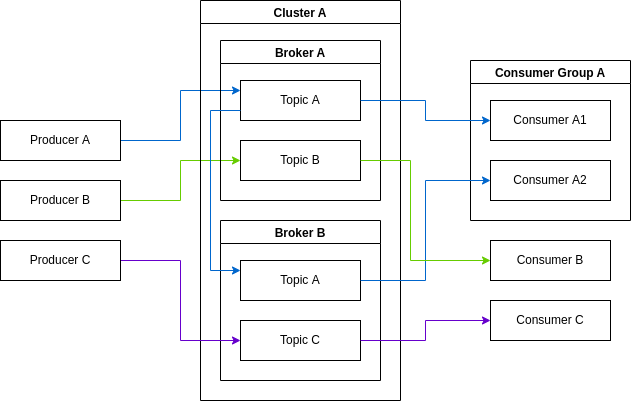

The diagram above was exported from draw.io. Its source (the exported page's mxGraphModel, read from the mxfile embedded in the PNG):
<mxGraphModel dx="1662" dy="805" grid="1" gridSize="10" guides="1" tooltips="1" connect="1" arrows="1" fold="1" page="1" pageScale="1" pageWidth="827" pageHeight="1169" math="0" shadow="0">
  <root>
    <mxCell id="0" />
    <mxCell id="1" parent="0" />
    <mxCell id="0AsR3AgV7FgOTg5zc7Qd-14" style="edgeStyle=orthogonalEdgeStyle;rounded=0;orthogonalLoop=1;jettySize=auto;html=1;exitX=1;exitY=0.5;exitDx=0;exitDy=0;entryX=0;entryY=0.25;entryDx=0;entryDy=0;strokeColor=#0066CC;" edge="1" parent="1" source="0AsR3AgV7FgOTg5zc7Qd-1" target="0AsR3AgV7FgOTg5zc7Qd-10">
      <mxGeometry relative="1" as="geometry" />
    </mxCell>
    <mxCell id="0AsR3AgV7FgOTg5zc7Qd-1" value="Producer A" style="rounded=0;whiteSpace=wrap;html=1;" vertex="1" parent="1">
      <mxGeometry x="40" y="240" width="120" height="40" as="geometry" />
    </mxCell>
    <mxCell id="0AsR3AgV7FgOTg5zc7Qd-16" style="edgeStyle=orthogonalEdgeStyle;rounded=0;orthogonalLoop=1;jettySize=auto;html=1;exitX=1;exitY=0.5;exitDx=0;exitDy=0;entryX=0;entryY=0.5;entryDx=0;entryDy=0;strokeColor=#66CC00;" edge="1" parent="1" source="0AsR3AgV7FgOTg5zc7Qd-2" target="0AsR3AgV7FgOTg5zc7Qd-11">
      <mxGeometry relative="1" as="geometry" />
    </mxCell>
    <mxCell id="0AsR3AgV7FgOTg5zc7Qd-2" value="Producer B" style="rounded=0;whiteSpace=wrap;html=1;" vertex="1" parent="1">
      <mxGeometry x="40" y="300" width="120" height="40" as="geometry" />
    </mxCell>
    <mxCell id="0AsR3AgV7FgOTg5zc7Qd-3" value="Cluster A" style="swimlane;" vertex="1" parent="1">
      <mxGeometry x="240" y="120" width="200" height="400" as="geometry" />
    </mxCell>
    <mxCell id="0AsR3AgV7FgOTg5zc7Qd-4" value="Broker A" style="swimlane;" vertex="1" parent="0AsR3AgV7FgOTg5zc7Qd-3">
      <mxGeometry x="20" y="40" width="160" height="160" as="geometry" />
    </mxCell>
    <mxCell id="0AsR3AgV7FgOTg5zc7Qd-10" value="Topic A" style="rounded=0;whiteSpace=wrap;html=1;" vertex="1" parent="0AsR3AgV7FgOTg5zc7Qd-4">
      <mxGeometry x="20" y="40" width="120" height="40" as="geometry" />
    </mxCell>
    <mxCell id="0AsR3AgV7FgOTg5zc7Qd-11" value="Topic B" style="rounded=0;whiteSpace=wrap;html=1;" vertex="1" parent="0AsR3AgV7FgOTg5zc7Qd-4">
      <mxGeometry x="20" y="100" width="120" height="40" as="geometry" />
    </mxCell>
    <mxCell id="0AsR3AgV7FgOTg5zc7Qd-5" value="Broker B" style="swimlane;" vertex="1" parent="0AsR3AgV7FgOTg5zc7Qd-3">
      <mxGeometry x="20" y="220" width="160" height="160" as="geometry" />
    </mxCell>
    <mxCell id="0AsR3AgV7FgOTg5zc7Qd-12" value="Topic A" style="rounded=0;whiteSpace=wrap;html=1;" vertex="1" parent="0AsR3AgV7FgOTg5zc7Qd-5">
      <mxGeometry x="20" y="40" width="120" height="40" as="geometry" />
    </mxCell>
    <mxCell id="0AsR3AgV7FgOTg5zc7Qd-13" value="Topic C" style="rounded=0;whiteSpace=wrap;html=1;" vertex="1" parent="0AsR3AgV7FgOTg5zc7Qd-5">
      <mxGeometry x="20" y="100" width="120" height="40" as="geometry" />
    </mxCell>
    <mxCell id="0AsR3AgV7FgOTg5zc7Qd-15" style="edgeStyle=orthogonalEdgeStyle;rounded=0;orthogonalLoop=1;jettySize=auto;html=1;exitX=0;exitY=0.75;exitDx=0;exitDy=0;entryX=0;entryY=0.25;entryDx=0;entryDy=0;strokeColor=#0066CC;" edge="1" parent="0AsR3AgV7FgOTg5zc7Qd-3" source="0AsR3AgV7FgOTg5zc7Qd-10" target="0AsR3AgV7FgOTg5zc7Qd-12">
      <mxGeometry relative="1" as="geometry">
        <Array as="points">
          <mxPoint x="10" y="110" />
          <mxPoint x="10" y="270" />
        </Array>
      </mxGeometry>
    </mxCell>
    <mxCell id="0AsR3AgV7FgOTg5zc7Qd-17" style="edgeStyle=orthogonalEdgeStyle;rounded=0;orthogonalLoop=1;jettySize=auto;html=1;exitX=1;exitY=0.5;exitDx=0;exitDy=0;entryX=0;entryY=0.5;entryDx=0;entryDy=0;strokeColor=#6600CC;" edge="1" parent="1" source="0AsR3AgV7FgOTg5zc7Qd-6" target="0AsR3AgV7FgOTg5zc7Qd-13">
      <mxGeometry relative="1" as="geometry" />
    </mxCell>
    <mxCell id="0AsR3AgV7FgOTg5zc7Qd-6" value="Producer C" style="rounded=0;whiteSpace=wrap;html=1;" vertex="1" parent="1">
      <mxGeometry x="40" y="360" width="120" height="40" as="geometry" />
    </mxCell>
    <mxCell id="0AsR3AgV7FgOTg5zc7Qd-8" value="Consumer&amp;nbsp;B" style="rounded=0;whiteSpace=wrap;html=1;" vertex="1" parent="1">
      <mxGeometry x="530" y="360" width="120" height="40" as="geometry" />
    </mxCell>
    <mxCell id="0AsR3AgV7FgOTg5zc7Qd-9" value="Consumer&amp;nbsp;C" style="rounded=0;whiteSpace=wrap;html=1;" vertex="1" parent="1">
      <mxGeometry x="530" y="420" width="120" height="40" as="geometry" />
    </mxCell>
    <mxCell id="0AsR3AgV7FgOTg5zc7Qd-18" value="Consumer Group A" style="swimlane;" vertex="1" parent="1">
      <mxGeometry x="510" y="180" width="160" height="160" as="geometry" />
    </mxCell>
    <mxCell id="0AsR3AgV7FgOTg5zc7Qd-19" value="Consumer A1" style="rounded=0;whiteSpace=wrap;html=1;" vertex="1" parent="0AsR3AgV7FgOTg5zc7Qd-18">
      <mxGeometry x="20" y="40" width="120" height="40" as="geometry" />
    </mxCell>
    <mxCell id="0AsR3AgV7FgOTg5zc7Qd-20" value="Consumer A2" style="rounded=0;whiteSpace=wrap;html=1;" vertex="1" parent="0AsR3AgV7FgOTg5zc7Qd-18">
      <mxGeometry x="20" y="100" width="120" height="40" as="geometry" />
    </mxCell>
    <mxCell id="0AsR3AgV7FgOTg5zc7Qd-21" style="edgeStyle=orthogonalEdgeStyle;rounded=0;orthogonalLoop=1;jettySize=auto;html=1;exitX=1;exitY=0.5;exitDx=0;exitDy=0;entryX=0;entryY=0.5;entryDx=0;entryDy=0;strokeColor=#0066CC;" edge="1" parent="1" source="0AsR3AgV7FgOTg5zc7Qd-10" target="0AsR3AgV7FgOTg5zc7Qd-19">
      <mxGeometry relative="1" as="geometry" />
    </mxCell>
    <mxCell id="0AsR3AgV7FgOTg5zc7Qd-22" style="edgeStyle=orthogonalEdgeStyle;rounded=0;orthogonalLoop=1;jettySize=auto;html=1;exitX=1;exitY=0.5;exitDx=0;exitDy=0;entryX=0;entryY=0.5;entryDx=0;entryDy=0;strokeColor=#0066CC;" edge="1" parent="1" source="0AsR3AgV7FgOTg5zc7Qd-12" target="0AsR3AgV7FgOTg5zc7Qd-20">
      <mxGeometry relative="1" as="geometry" />
    </mxCell>
    <mxCell id="0AsR3AgV7FgOTg5zc7Qd-23" style="edgeStyle=orthogonalEdgeStyle;rounded=0;orthogonalLoop=1;jettySize=auto;html=1;exitX=1;exitY=0.5;exitDx=0;exitDy=0;entryX=0;entryY=0.5;entryDx=0;entryDy=0;strokeColor=#66CC00;" edge="1" parent="1" source="0AsR3AgV7FgOTg5zc7Qd-11" target="0AsR3AgV7FgOTg5zc7Qd-8">
      <mxGeometry relative="1" as="geometry">
        <Array as="points">
          <mxPoint x="450" y="280" />
          <mxPoint x="450" y="380" />
        </Array>
      </mxGeometry>
    </mxCell>
    <mxCell id="0AsR3AgV7FgOTg5zc7Qd-24" style="edgeStyle=orthogonalEdgeStyle;rounded=0;orthogonalLoop=1;jettySize=auto;html=1;exitX=1;exitY=0.5;exitDx=0;exitDy=0;entryX=0;entryY=0.5;entryDx=0;entryDy=0;strokeColor=#6600CC;" edge="1" parent="1" source="0AsR3AgV7FgOTg5zc7Qd-13" target="0AsR3AgV7FgOTg5zc7Qd-9">
      <mxGeometry relative="1" as="geometry" />
    </mxCell>
  </root>
</mxGraphModel>